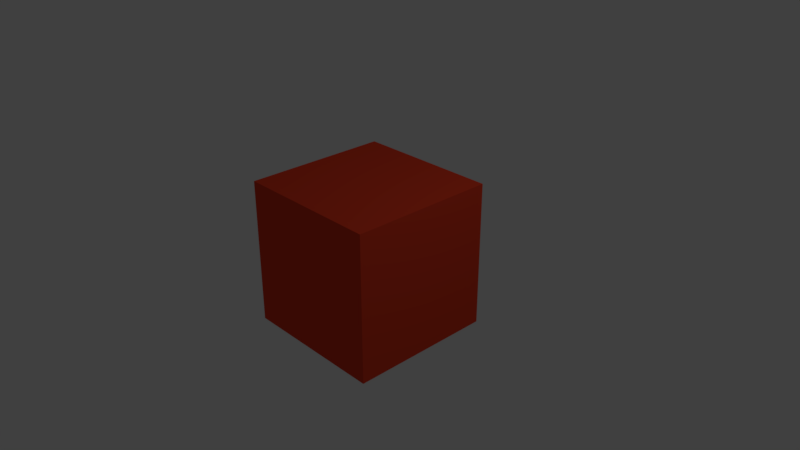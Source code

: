 # Source: CubeEnemy.blend  (saved by Blender 2.79.0; exported with 4.5.12 LTS)
import bpy
from mathutils import Matrix  # noqa: F401  (used for matrix-valued properties, if any)

bpy.ops.wm.read_factory_settings(use_empty=True)
scene = bpy.context.scene
scene.name = 'Scene'

# ---- collections
col_collection_1 = bpy.data.collections.new('Collection 1'); scene.collection.children.link(col_collection_1)

# ---- materials (node trees are filled in below, after node groups)
mat_material = bpy.data.materials.new('Material')
mat_material.alpha_threshold = 0.0
mat_material.use_transparent_shadow = False
mat_material.diffuse_color = (0.8, 0.05727, 0.02228, 1.0)
mat_material.roughness = 0.5
mat_material.line_color = (0.0, 0.0, 0.0, 1.0)

# ---- material node trees

# ---- world
world_world = bpy.data.worlds.new('World'); scene.world = world_world
world_world.color = (0.05088, 0.05088, 0.05088)
world_world.use_sun_shadow = False
world_world.sun_shadow_jitter_overblur = 0.0
world_world.cycles.sampling_method = 'MANUAL'

# ---- cameras
cam_camera = bpy.data.cameras.new('Camera')
cam_camera.clip_end = 100.0
cam_camera.lens = 35.0
cam_camera.sensor_width = 32.0
cam_camera.sensor_height = 18.0
cam_camera.ortho_scale = 7.314
cam_camera.dof.focus_distance = 0.0
cam_camera.dof.aperture_fstop = 128.0

# ---- lights
light_lamp = bpy.data.lights.new('Lamp', 'POINT')
light_lamp.transmission_factor = 0.0
light_lamp.cutoff_distance = 30.0
light_lamp.energy = 100.0
light_lamp.shadow_buffer_clip_start = 1.001
light_lamp.shadow_soft_size = 0.1
light_lamp.shadow_maximum_resolution = 0.006
light_lamp.use_absolute_resolution = True

# ---- meshes
me_cube = bpy.data.meshes.new('Cube')
me_cube.from_pydata([(1.0, 1.0, -1.0), (1.0, -1.0, -1.0), (-1.0, -1.0, -1.0), (-1.0, 1.0, -1.0), (1.0, 1.0, 1.0), (1.0, -1.0, 1.0), (-1.0, -1.0, 1.0), (-1.0, 1.0, 1.0)], [], [(0, 1, 2, 3), (4, 7, 6, 5), (0, 4, 5, 1), (1, 5, 6, 2), (2, 6, 7, 3), (4, 0, 3, 7)])
me_cube.materials.append(mat_material)
me_cube.use_remesh_preserve_volume = False
me_cube.use_remesh_preserve_attributes = False
me_cube.use_mirror_vertex_groups = False
me_cube.update()

# ---- objects
ob_cube = bpy.data.objects.new('Cube', me_cube)
ob_lamp = bpy.data.objects.new('Lamp', light_lamp)
ob_camera = bpy.data.objects.new('Camera', cam_camera)

# ---- transforms, parenting, visibility, modifiers, constraints
ob_cube.location = (0.0, 0.0, 0.0)
ob_cube.lock_rotations_4d = False
ob_cube.empty_display_type = 'ARROWS'
ob_cube.lineart.crease_threshold = 0.0
ob_lamp.location = (4.076, 1.005, 5.904)
ob_lamp.rotation_euler = (0.6503, 0.05522, 1.866)
ob_lamp.lock_rotations_4d = False
ob_lamp.empty_display_type = 'ARROWS'
ob_lamp.color = (0.0, 0.0, 0.0, 0.0)
ob_lamp.lineart.crease_threshold = 0.0
ob_camera.location = (7.481, -6.508, 5.344)
ob_camera.rotation_euler = (1.109, 0.0, 0.8149)
ob_camera.lock_rotations_4d = False
ob_camera.empty_display_type = 'ARROWS'
ob_camera.color = (0.0, 0.0, 0.0, 0.0)
ob_camera.display_type = 'WIRE'
ob_camera.lineart.crease_threshold = 0.0

# ---- collection membership
col_collection_1.objects.link(ob_cube)
col_collection_1.objects.link(ob_lamp)
col_collection_1.objects.link(ob_camera)

# ---- scene / render settings (as saved in the file)
scene.camera = ob_camera
scene.frame_start = 1; scene.frame_end = 250; scene.frame_set(1)
scene.render.engine = 'BLENDER_EEVEE_NEXT'
scene.render.resolution_percentage = 50
scene.render.dither_intensity = 0.0
scene.cycles.use_denoising = False
scene.cycles.samples = 128
scene.cycles.sampling_pattern = 'TABULATED_SOBOL'
scene.cycles.use_adaptive_sampling = False
scene.cycles.use_light_tree = False
scene.cycles.blur_glossy = 0.0
scene.cycles.sample_clamp_indirect = 0.0
scene.view_settings.view_transform = 'Standard'
bpy.context.view_layer.update()
